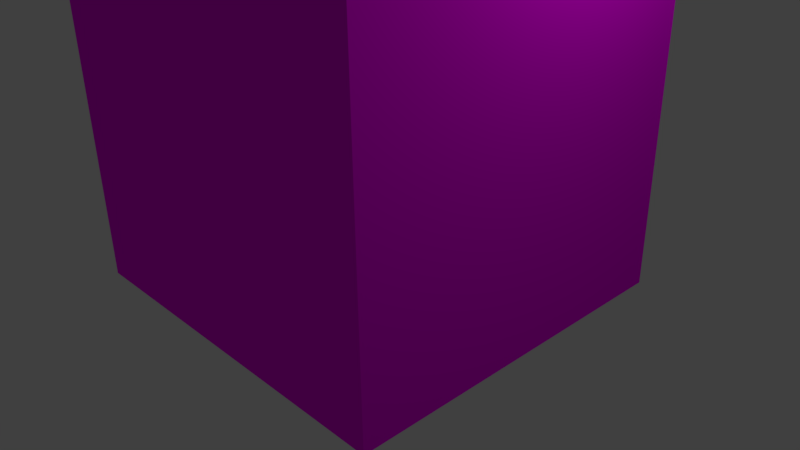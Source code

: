 # Source: building01v1.blend  (saved by Blender 2.77.0; exported with 4.5.12 LTS)
import bpy
from mathutils import Matrix  # noqa: F401  (used for matrix-valued properties, if any)

bpy.ops.wm.read_factory_settings(use_empty=True)
scene = bpy.context.scene
scene.name = 'Scene'

# ---- collections
col_collection_1 = bpy.data.collections.new('Collection 1'); scene.collection.children.link(col_collection_1)

# ---- images (referenced by path relative to the original .blend; pixels are not part of the script)
import os
ASSET_DIR = os.environ.get("B2B_ASSET_DIR", "")  # directory of the original .blend (textures are referenced by path, not embedded)
HERE = os.path.dirname(os.path.abspath(__file__))  # packed textures are extracted next to this script under _unpacked/

def load_image(name, relpath, width, height, colorspace="sRGB"):
    """Load a texture the original file referenced (path relative to the .blend, or extracted next to this script)."""
    p = next((c for c in (os.path.join(HERE, relpath), os.path.join(ASSET_DIR, relpath)) if relpath and os.path.exists(c)), "")
    if p:
        img = bpy.data.images.load(p, check_existing=True)
        img.name = name
    else:  # same state as the original file: an image datablock whose file is absent (Cycles renders it pink)
        img = bpy.data.images.new(name, width, height)
        img.source = "FILE"
        img.filepath = "//" + (relpath or name)
    img.colorspace_settings.name = colorspace
    return img
img_colorpalette_jpg = load_image('colorPalette.jpg', 'colorPalette.jpg', 1024, 1024, 'sRGB')

# ---- materials (node trees are filled in below, after node groups)
mat_material = bpy.data.materials.new('Material')
mat_material.alpha_threshold = 0.0
mat_material.roughness = 0.5
mat_material.line_color = (0.0, 0.0, 0.0, 1.0)

# ---- material node trees
mat_material.use_nodes = True; mat_material.node_tree.nodes.clear()
_N = mat_material.node_tree.nodes; _L = mat_material.node_tree.links
n0 = _N.new('ShaderNodeOutputMaterial'); n0.name = 'Material Output'; n0.location = (300, 300)
n1 = _N.new('ShaderNodeBsdfDiffuse'); n1.name = 'Diffuse BSDF'; n1.location = (10, 300)
n2 = _N.new('ShaderNodeTexImage'); n2.name = 'Image Texture'; n2.location = (228, 132)
n2.width = 140
n2.image = img_colorpalette_jpg
n3 = _N.new('ShaderNodeTexCoord'); n3.name = 'Texture Coordinate'; n3.location = (-183, 230)
_L.new(n1.outputs[0], n0.inputs[0])
_L.new(n3.outputs[2], n2.inputs[0])
_L.new(n2.outputs[0], n1.inputs[0])
n0.is_active_output = True

# ---- world
world_world = bpy.data.worlds.new('World'); scene.world = world_world
world_world.color = (0.05088, 0.05088, 0.05088)
world_world.use_sun_shadow = False
world_world.sun_shadow_jitter_overblur = 0.0
world_world.cycles.sampling_method = 'MANUAL'

# ---- cameras
cam_camera = bpy.data.cameras.new('Camera')
cam_camera.clip_end = 100.0
cam_camera.lens = 35.0
cam_camera.sensor_width = 32.0
cam_camera.sensor_height = 18.0
cam_camera.ortho_scale = 7.314
cam_camera.dof.focus_distance = 0.0

# ---- lights
light_lamp = bpy.data.lights.new('Lamp', 'POINT')
light_lamp.transmission_factor = 0.0
light_lamp.cutoff_distance = 30.0
light_lamp.energy = 100.0
light_lamp.shadow_buffer_clip_start = 1.001
light_lamp.shadow_soft_size = 0.1
light_lamp.shadow_maximum_resolution = 0.006
light_lamp.use_absolute_resolution = True

# ---- meshes
me_cube = bpy.data.meshes.new('Cube')
me_cube.from_pydata([(2.472, 2.348, -0.3484), (2.472, -2.348, -0.3484), (2.472, 2.348, 4.348), (2.472, -2.348, 4.348), (2.472, 2.348, 1.53), (2.472, -2.348, 1.53), (0.0, 2.348, -0.3484), (0.0, -2.348, -0.3484), (0.0, 2.348, 6.602), (0.0, -2.35, 6.691), (0.0, 2.348, 1.53), (0.0, -2.348, 1.53), (1.401, 2.348, -0.3484), (0.5769, 2.348, -0.3484), (1.401, -2.348, -0.3484), (0.5769, -2.348, -0.3484), (1.401, 2.348, 5.207), (0.5769, 2.348, 5.81), (1.351, -2.351, 5.164), (0.6555, -2.345, 5.931), (1.401, 2.348, 1.53), (0.5769, 2.348, 1.53), (1.401, -2.348, 1.53), (0.5769, -2.348, 1.53), (2.097, 2.348, -0.3484), (2.097, -2.348, -0.3484), (2.097, 2.348, 4.348), (2.094, -2.349, 4.345), (2.097, 2.348, 1.53), (2.097, -2.348, 1.53), (2.472, -1.644, -0.3484), (2.472, -1.644, 4.348), (2.472, -1.644, 1.53), (0.0, -1.643, 6.61), (0.0, -1.644, -0.3484), (1.401, -1.644, -0.3484), (0.5769, -1.644, -0.3484), (1.335, -1.647, 5.147), (0.6628, -1.64, 5.888), (2.077, -1.645, 4.33), (2.097, -1.644, -0.3484), (0.5769, 2.348, 7.0), (0.0, 2.348, 7.0), (2.097, 2.348, 5.0), (1.401, 2.348, 7.0), (2.472, 2.348, 5.0), (2.472, -1.644, 5.0), (0.0, -1.644, 7.0), (1.401, -1.644, 7.0), (0.5769, -1.644, 7.0), (2.097, -1.644, 5.0), (0.5769, 2.348, 7.25), (0.0, 2.348, 7.25), (1.401, 2.348, 7.25), (0.0, -1.644, 7.25), (1.401, -1.644, 7.25), (0.5769, -1.644, 7.25), (0.5934, 1.949, 7.25), (0.0, 1.949, 7.25), (1.253, 1.949, 7.25), (0.0, -1.245, 7.25), (1.253, -1.245, 7.25), (0.5934, -1.245, 7.25), (0.5934, 1.949, 7.0), (0.0, 1.949, 7.0), (1.253, 1.949, 7.0), (0.0, -1.245, 7.0), (1.253, -1.245, 7.0), (0.5934, -1.245, 7.0), (1.188, -2.033, 4.581), (0.0, -2.349, 4.575), (0.7132, -2.347, 4.577), (1.188, -2.349, 4.581), (1.165, -2.35, 5.096), (1.684, -2.348, 4.61), (0.0, -2.349, 6.146), (0.6789, -2.346, 5.552), (1.363, -2.35, 4.34), (0.627, -2.346, 4.335), (0.0, -2.349, 4.33), (0.7133, -2.03, 4.577), (1.684, -2.032, 4.61), (1.165, -2.033, 5.096), (0.679, -2.029, 5.552), (0.0, -2.032, 6.146), (0.0, -2.032, 4.575)], [], [(72, 74, 81, 69), (30, 32, 5, 1), (15, 23, 11, 7), (32, 31, 3, 5), (21, 13, 6, 10), (17, 21, 10, 8), (38, 33, 9, 19), (36, 15, 7, 34), (40, 25, 14, 35), (35, 14, 15, 36), (39, 37, 18, 27), (37, 38, 19, 18), (23, 78, 79, 11), (29, 27, 77, 22), (28, 24, 12, 20), (20, 12, 13, 21), (22, 77, 78, 23), (26, 28, 20, 16), (25, 29, 22, 14), (14, 22, 23, 15), (1, 5, 29, 25), (16, 20, 21, 17), (4, 0, 24, 28), (2, 4, 28, 26), (31, 39, 27, 3), (30, 1, 25, 40), (0, 30, 40, 24), (31, 2, 45, 46), (33, 38, 49, 47), (37, 39, 50, 48), (12, 35, 36, 13), (24, 40, 35, 12), (13, 36, 34, 6), (2, 26, 43, 45), (0, 4, 32, 30), (5, 3, 27, 29), (45, 43, 50, 46), (41, 42, 52, 51), (43, 44, 48, 50), (44, 41, 51, 53), (17, 8, 42, 41), (39, 31, 46, 50), (26, 16, 44, 43), (38, 37, 48, 49), (16, 17, 41, 44), (51, 52, 58, 57), (54, 56, 62, 60), (47, 49, 56, 54), (49, 48, 55, 56), (48, 44, 53, 55), (57, 58, 64, 63), (60, 62, 68, 66), (56, 55, 61, 62), (55, 53, 59, 61), (53, 51, 57, 59), (65, 63, 68, 67), (63, 64, 66, 68), (62, 61, 67, 68), (61, 59, 65, 67), (59, 57, 63, 65), (85, 80, 83, 84), (69, 81, 82), (77, 27, 74, 72), (27, 18, 73, 74), (79, 78, 71, 70), (76, 75, 84, 83), (71, 72, 69, 80), (18, 19, 76, 73), (78, 77, 72, 71), (19, 9, 75, 76), (4, 2, 31, 32), (80, 69, 82, 83), (70, 71, 80, 85), (74, 73, 82, 81), (73, 76, 83, 82)])
me_cube.materials.append(mat_material)
me_cube.use_remesh_preserve_volume = False
me_cube.use_remesh_preserve_attributes = False
me_cube.use_mirror_vertex_groups = False
me_cube.update()

# ---- objects
ob_cube = bpy.data.objects.new('Cube', me_cube)
ob_lamp = bpy.data.objects.new('Lamp', light_lamp)
ob_camera = bpy.data.objects.new('Camera', cam_camera)

# ---- transforms, parenting, visibility, modifiers, constraints
ob_cube.location = (0.0, 0.0, 0.0)
ob_cube.lock_rotations_4d = False
ob_cube.empty_display_type = 'ARROWS'
ob_cube.lineart.crease_threshold = 0.0
_m = ob_cube.modifiers.new('Mirror', 'MIRROR')
_m.use_clip = True
ob_lamp.location = (4.076, 1.005, 5.904)
ob_lamp.rotation_euler = (0.6503, 0.05522, 1.866)
ob_lamp.lock_rotations_4d = False
ob_lamp.empty_display_type = 'ARROWS'
ob_lamp.color = (0.0, 0.0, 0.0, 0.0)
ob_lamp.lineart.crease_threshold = 0.0
ob_camera.location = (7.481, -6.508, 5.344)
ob_camera.rotation_euler = (1.109, 0.01082, 0.8149)
ob_camera.lock_rotations_4d = False
ob_camera.empty_display_type = 'ARROWS'
ob_camera.color = (0.0, 0.0, 0.0, 0.0)
ob_camera.display_type = 'WIRE'
ob_camera.lineart.crease_threshold = 0.0

# ---- collection membership
col_collection_1.objects.link(ob_cube)
col_collection_1.objects.link(ob_lamp)
col_collection_1.objects.link(ob_camera)

# ---- scene / render settings (as saved in the file)
scene.camera = ob_camera
scene.frame_start = 1; scene.frame_end = 250; scene.frame_set(14)
scene.render.engine = 'CYCLES'
scene.render.resolution_percentage = 50
scene.render.dither_intensity = 0.0
scene.cycles.use_denoising = False
scene.cycles.samples = 128
scene.cycles.sampling_pattern = 'TABULATED_SOBOL'
scene.cycles.light_sampling_threshold = 0.0
scene.cycles.use_adaptive_sampling = False
scene.cycles.use_light_tree = False
scene.cycles.blur_glossy = 0.0
scene.cycles.sample_clamp_indirect = 0.0
scene.view_settings.view_transform = 'Standard'
bpy.context.view_layer.update()
